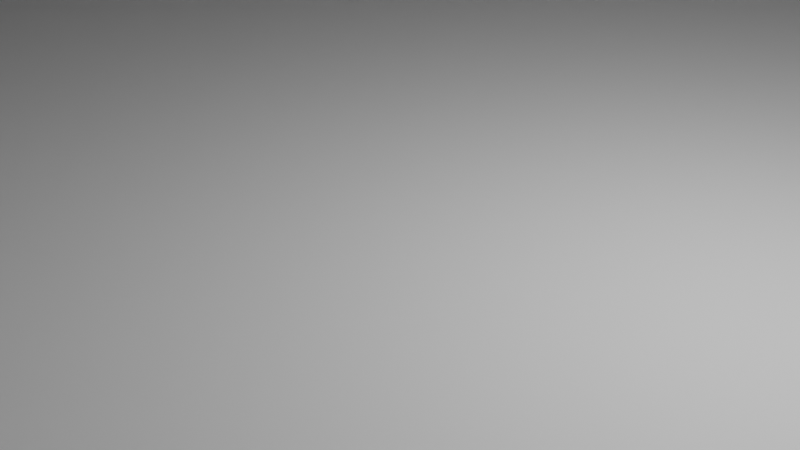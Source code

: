 # Source: t3.blend  (saved by Blender 3.3.6; exported with 4.5.12 LTS)
import bpy
from mathutils import Matrix  # noqa: F401  (used for matrix-valued properties, if any)

bpy.ops.wm.read_factory_settings(use_empty=True)
scene = bpy.context.scene
scene.name = 'Scene'

# ---- collections
col_collection = bpy.data.collections.new('Collection'); scene.collection.children.link(col_collection)

# ---- world
world_world = bpy.data.worlds.new('World'); scene.world = world_world
world_world.use_nodes = True; world_world.node_tree.nodes.clear()
_N = world_world.node_tree.nodes; _L = world_world.node_tree.links
n0 = _N.new('ShaderNodeOutputWorld'); n0.name = 'World Output'; n0.location = (300, 300)
n1 = _N.new('ShaderNodeBackground'); n1.name = 'Background'; n1.location = (10, 300)
n1.inputs[0].default_value = (0.05088, 0.05088, 0.05088, 1.0)
_L.new(n1.outputs[0], n0.inputs[0])
n0.is_active_output = True
world_world.color = (0.05088, 0.05088, 0.05088)
world_world.use_sun_shadow = False
world_world.sun_shadow_jitter_overblur = 0.0

# ---- cameras
cam_camera = bpy.data.cameras.new('Camera')
cam_camera.clip_end = 100.0
cam_camera.ortho_scale = 7.314

# ---- lights
light_light = bpy.data.lights.new('Light', 'POINT')
light_light.transmission_factor = 0.0
light_light.energy = 1000.0
light_light.shadow_soft_size = 0.1
light_light.shadow_maximum_resolution = 0.006
light_light.use_absolute_resolution = True

# ---- meshes
me_cube = bpy.data.meshes.new('Cube')
me_cube.from_pydata([(-1.0, -1.0, -1.0), (-1.0, -1.0, 1.0), (-1.0, 1.0, -1.0), (-1.0, 1.0, 1.0), (0.6068, 1.0, -0.3681), (1.0, 0.6068, -0.3681), (-1.0, 1.0, -0.3681), (-1.0, -1.0, -0.3681), (1.0, -0.6068, -1.0), (0.6068, -1.0, -1.0), (0.6068, -1.0, 1.0), (1.0, -0.6068, 1.0), (0.6068, 1.0, -1.0), (1.0, 0.6068, -1.0), (1.0, 0.6068, 1.0), (0.6068, 1.0, 1.0), (0.6068, -1.0, -0.3681), (1.0, -0.6068, -0.3681), (-1.003, -1.033, -0.04287), (1.037, 0.6131, -0.04287), (-1.003, 1.041, -0.04287), (0.6041, -1.033, -0.04287), (0.6041, 1.041, -0.04287), (1.037, -0.6005, -0.04287), (-1.0, -1.039, 0.7486), (0.6068, 1.035, 0.7486), (1.039, -0.6068, 0.7486), (1.039, 0.6068, 0.7486), (-1.0, 1.035, 0.7486), (0.6068, -1.039, 0.7486)], [], [(24, 1, 3, 28), (21, 16, 17, 23), (29, 10, 1, 24), (14, 15, 3, 1, 10, 11), (27, 14, 11, 26), (28, 3, 15, 25), (5, 13, 12, 4), (16, 9, 8, 17), (2, 12, 13, 8, 9, 0), (19, 5, 4, 22), (2, 6, 4, 12), (13, 5, 17, 8), (9, 16, 7, 0), (0, 7, 6, 2), (27, 19, 22, 25), (6, 20, 22, 4), (5, 19, 23, 17), (16, 21, 18, 7), (29, 21, 23, 26), (7, 18, 20, 6), (10, 29, 26, 11), (14, 27, 25, 15), (20, 28, 25, 22), (19, 27, 26, 23), (21, 29, 24, 18), (18, 24, 28, 20)])
_uv = me_cube.uv_layers.new(name='UVMap')
_uv.uv.foreach_set('vector', [0.5936, 0.0, 0.625, 0.0, 0.625, 0.25, 0.5936, 0.25, 0.4843, 0.7992, 0.454, 0.7992, 0.454, 0.7008, 0.4843, 0.7008, 0.5936, 0.7992, 0.625, 0.7992, 0.625, 1.0, 0.5936, 1.0, 0.625, 0.5492, 0.6742, 0.5, 0.875, 0.5, 0.875, 0.75, 0.6742, 0.75, 0.625, 0.7008, 0.5936, 0.5492, 0.625, 0.5492, 0.625, 0.7008, 0.5936, 0.7008, 0.5936, 0.25, 0.625, 0.25, 0.625, 0.4508, 0.5936, 0.4508, 0.454, 0.5492, 0.375, 0.5492, 0.375, 0.4508, 0.454, 0.4508, 0.454, 0.7992, 0.375, 0.7992, 0.375, 0.7008, 0.454, 0.7008, 0.125, 0.5, 0.3258, 0.5, 0.375, 0.5492, 0.375, 0.7008, 0.3258, 0.75, 0.125, 0.75, 0.4843, 0.5492, 0.454, 0.5492, 0.454, 0.4508, 0.4843, 0.4508, 0.375, 0.25, 0.454, 0.25, 0.454, 0.4508, 0.375, 0.4508, 0.375, 0.5492, 0.454, 0.5492, 0.454, 0.7008, 0.375, 0.7008, 0.375, 0.7992, 0.454, 0.7992, 0.454, 1.0, 0.375, 1.0, 0.375, 0.0, 0.454, 0.0, 0.454, 0.25, 0.375, 0.25, 0.5936, 0.5492, 0.4843, 0.5492, 0.4843, 0.4508, 0.5936, 0.4508, 0.454, 0.25, 0.4843, 0.25, 0.4843, 0.4508, 0.454, 0.4508, 0.454, 0.5492, 0.4843, 0.5492, 0.4843, 0.7008, 0.454, 0.7008, 0.454, 0.7992, 0.4843, 0.7992, 0.4843, 1.0, 0.454, 1.0, 0.5936, 0.7992, 0.4843, 0.7992, 0.4843, 0.7008, 0.5936, 0.7008, 0.454, 0.0, 0.4843, 0.0, 0.4843, 0.25, 0.454, 0.25, 0.625, 0.7992, 0.5936, 0.7992, 0.5936, 0.7008, 0.625, 0.7008, 0.625, 0.5492, 0.5936, 0.5492, 0.5936, 0.4508, 0.625, 0.4508, 0.4843, 0.25, 0.5936, 0.25, 0.5936, 0.4508, 0.4843, 0.4508, 0.4843, 0.5492, 0.5936, 0.5492, 0.5936, 0.7008, 0.4843, 0.7008, 0.4843, 0.7992, 0.5936, 0.7992, 0.5936, 1.0, 0.4843, 1.0, 0.4843, 0.0, 0.5936, 0.0, 0.5936, 0.25, 0.4843, 0.25])
me_cube.update()

# ---- objects
ob_light = bpy.data.objects.new('Light', light_light)
ob_camera = bpy.data.objects.new('Camera', cam_camera)
ob_cube = bpy.data.objects.new('Cube', me_cube)

# ---- transforms, parenting, visibility, modifiers, constraints
ob_light.location = (4.076, 1.005, 5.904)
ob_light.rotation_euler = (0.6503, 0.05522, 1.866)
ob_light.lock_rotations_4d = False
ob_light.empty_display_type = 'ARROWS'
ob_light.color = (0.0, 0.0, 0.0, 0.0)
ob_light.lineart.crease_threshold = 0.0
ob_camera.location = (7.359, -6.926, 4.958)
ob_camera.rotation_euler = (1.109, 0.0, 0.8149)
ob_camera.lock_rotations_4d = False
ob_camera.empty_display_type = 'ARROWS'
ob_camera.color = (0.0, 0.0, 0.0, 0.0)
ob_camera.display_type = 'WIRE'
ob_camera.lineart.crease_threshold = 0.0
ob_cube.location = (1.348, -0.07838, 7.95)
ob_cube.scale = (45.0, 35.0, 8.0)

# ---- collection membership
col_collection.objects.link(ob_light)
col_collection.objects.link(ob_camera)
col_collection.objects.link(ob_cube)

# ---- scene / render settings (as saved in the file)
scene.camera = ob_camera
scene.frame_start = 1; scene.frame_end = 250; scene.frame_set(1)
scene.render.engine = 'BLENDER_EEVEE_NEXT'
scene.cycles.sampling_pattern = 'TABULATED_SOBOL'
scene.cycles.use_light_tree = False
scene.view_settings.view_transform = 'Filmic'
bpy.context.view_layer.update()
